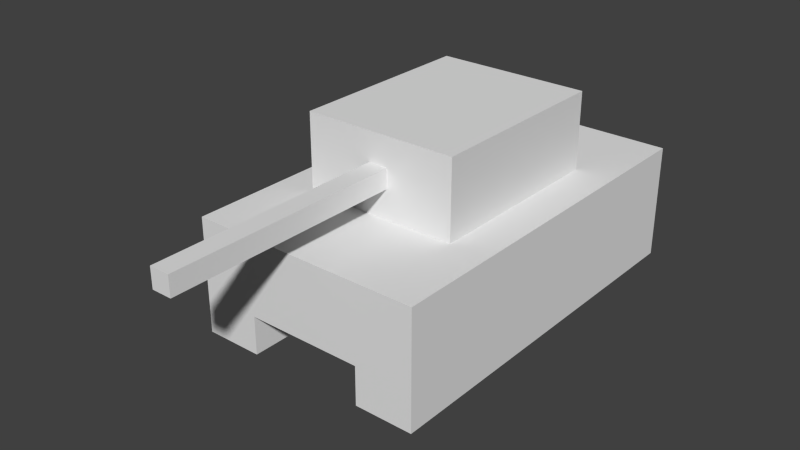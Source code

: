 # Source: Tank.blend  (saved by Blender 2.76.0; exported with 4.5.12 LTS)
import bpy
from mathutils import Matrix  # noqa: F401  (used for matrix-valued properties, if any)

bpy.ops.wm.read_factory_settings(use_empty=True)
scene = bpy.context.scene
scene.name = 'Scene'

# ---- collections
col_collection_1 = bpy.data.collections.new('Collection 1'); scene.collection.children.link(col_collection_1)

# ---- materials (node trees are filled in below, after node groups)
mat_objects = bpy.data.materials.new('Objects')
mat_objects.alpha_threshold = 0.0
mat_objects.use_transparent_shadow = False
mat_objects.roughness = 0.5

# ---- material node trees

# ---- world
world_world = bpy.data.worlds.new('World'); scene.world = world_world
world_world.color = (0.05088, 0.05088, 0.05088)
world_world.use_sun_shadow = False
world_world.sun_shadow_jitter_overblur = 0.0
world_world.cycles.sampling_method = 'MANUAL'
world_world.cycles.sample_map_resolution = 256

# ---- meshes
me_cube_004 = bpy.data.meshes.new('Cube.004')
me_cube_004.from_pydata([(-1.0, -1.25, -0.5), (-1.0, -1.25, 0.5), (-1.0, 1.25, -0.5), (-1.0, 1.25, 0.5), (1.0, -1.25, -0.5), (1.0, -1.25, 0.5), (1.0, 1.25, -0.5), (1.0, 1.25, 0.5)], [], [(1, 3, 2, 0), (3, 7, 6, 2), (7, 5, 4, 6), (5, 1, 0, 4), (0, 2, 6, 4), (5, 7, 3, 1)])
_uv = me_cube_004.uv_layers.new(name='UVMap')
_uv.uv.foreach_set('vector', [0.6049, 0.844, 0.6049, 0.8292, 0.6108, 0.8292, 0.6108, 0.844, 0.587, 0.8559, 0.587, 0.844, 0.593, 0.844, 0.593, 0.8559, 0.5811, 0.8589, 0.5811, 0.844, 0.587, 0.844, 0.587, 0.8589, 0.5989, 0.844, 0.5989, 0.8559, 0.593, 0.8559, 0.593, 0.844, 0.593, 0.844, 0.593, 0.8292, 0.6049, 0.8292, 0.6049, 0.844, 0.593, 0.8292, 0.593, 0.844, 0.5811, 0.844, 0.5811, 0.8292])
me_cube_004.materials.append(mat_objects)
me_cube_004.use_remesh_preserve_volume = False
me_cube_004.use_remesh_preserve_attributes = False
me_cube_004.use_mirror_vertex_groups = False
me_cube_004.update()
me_cube_005 = bpy.data.meshes.new('Cube.005')
me_cube_005.from_pydata([(-0.125, -1.5, -0.125), (-0.125, -1.5, 0.125), (-0.125, 1.5, -0.125), (-0.125, 1.5, 0.125), (0.125, -1.5, -0.125), (0.125, -1.5, 0.125), (0.125, 1.5, -0.125), (0.125, 1.5, 0.125)], [], [(1, 3, 2, 0), (3, 7, 6, 2), (7, 5, 4, 6), (5, 1, 0, 4), (0, 2, 6, 4), (5, 7, 3, 1)])
_uv = me_cube_005.uv_layers.new(name='UVMap')
_uv.uv.foreach_set('vector', [0.5904, 0.8566, 0.5904, 0.8314, 0.5954, 0.8314, 0.5954, 0.8566, 0.6055, 0.8314, 0.6105, 0.8314, 0.6105, 0.8335, 0.6055, 0.8335, 0.5853, 0.8566, 0.5853, 0.8314, 0.5904, 0.8314, 0.5904, 0.8566, 0.6055, 0.8335, 0.6105, 0.8335, 0.6105, 0.8356, 0.6055, 0.8356, 0.5954, 0.8566, 0.5954, 0.8314, 0.6005, 0.8314, 0.6005, 0.8566, 0.6055, 0.8314, 0.6055, 0.8566, 0.6005, 0.8566, 0.6005, 0.8314])
me_cube_005.materials.append(mat_objects)
me_cube_005.use_remesh_preserve_volume = False
me_cube_005.use_remesh_preserve_attributes = False
me_cube_005.use_mirror_vertex_groups = False
me_cube_005.update()
me_cube_003 = bpy.data.meshes.new('Cube.003')
me_cube_003.from_pydata([(-0.375, -2.5, -0.75), (-0.375, -2.5, 0.75), (-0.375, 2.5, -0.75), (-0.375, 2.5, 0.75), (0.375, -2.5, -0.75), (0.375, -2.5, 0.75), (0.375, 2.5, -0.75), (0.375, 2.5, 0.75), (-0.375, -2.5, -0.25), (-0.375, 2.5, -0.25), (0.375, 2.5, -0.25), (0.375, -2.5, -0.25)], [], [(8, 9, 2, 0), (9, 10, 6, 2), (10, 11, 4, 6), (11, 8, 0, 4), (0, 2, 6, 4), (5, 7, 3, 1), (5, 1, 8, 11), (7, 5, 11, 10), (3, 7, 10, 9), (1, 3, 9, 8)])
_uv = me_cube_003.uv_layers.new(name='UVMap')
_uv.uv.foreach_set('vector', [0.5919, 0.7952, 0.5919, 0.7692, 0.5944, 0.7692, 0.5944, 0.7952, 0.6018, 0.7744, 0.6055, 0.7744, 0.6055, 0.777, 0.6018, 0.777, 0.5844, 0.7952, 0.5844, 0.7692, 0.5869, 0.7692, 0.5869, 0.7952, 0.6018, 0.7822, 0.6055, 0.7822, 0.6055, 0.7848, 0.6018, 0.7848, 0.5944, 0.7952, 0.5944, 0.7692, 0.5981, 0.7692, 0.5981, 0.7952, 0.6062, 0.8276, 0.6062, 0.8564, 0.6021, 0.8564, 0.6021, 0.8276, 0.6062, 0.8363, 0.6103, 0.8363, 0.6103, 0.842, 0.6062, 0.842, 0.5816, 0.8564, 0.5816, 0.8276, 0.587, 0.8276, 0.587, 0.8564, 0.6062, 0.8276, 0.6103, 0.8276, 0.6103, 0.8334, 0.6062, 0.8334, 0.5898, 0.8564, 0.5898, 0.8276, 0.5953, 0.8276, 0.5953, 0.8564])
me_cube_003.materials.append(mat_objects)
me_cube_003.use_remesh_preserve_volume = False
me_cube_003.use_remesh_preserve_attributes = False
me_cube_003.use_mirror_vertex_groups = False
me_cube_003.update()
me_cube_002 = bpy.data.meshes.new('Cube.002')
me_cube_002.from_pydata([(-0.375, -2.5, -0.75), (-0.375, -2.5, 0.75), (-0.375, 2.5, -0.75), (-0.375, 2.5, 0.75), (0.375, -2.5, -0.75), (0.375, -2.5, 0.75), (0.375, 2.5, -0.75), (0.375, 2.5, 0.75), (-0.375, -2.5, -0.25), (-0.375, 2.5, -0.25), (0.375, 2.5, -0.25), (0.375, -2.5, -0.25)], [], [(8, 9, 2, 0), (9, 10, 6, 2), (10, 11, 4, 6), (11, 8, 0, 4), (0, 2, 6, 4), (5, 7, 3, 1), (5, 1, 8, 11), (7, 5, 11, 10), (3, 7, 10, 9), (1, 3, 9, 8)])
_uv = me_cube_002.uv_layers.new(name='UVMap')
_uv.uv.foreach_set('vector', [0.59, 0.7946, 0.59, 0.7698, 0.5924, 0.7698, 0.5924, 0.7946, 0.5995, 0.7748, 0.603, 0.7748, 0.603, 0.7772, 0.5995, 0.7772, 0.583, 0.7946, 0.583, 0.7698, 0.5853, 0.7698, 0.5853, 0.7946, 0.5995, 0.7822, 0.603, 0.7822, 0.603, 0.7847, 0.5995, 0.7847, 0.5924, 0.7946, 0.5924, 0.7698, 0.5959, 0.7698, 0.5959, 0.7946, 0.6048, 0.8296, 0.6048, 0.8545, 0.6013, 0.8545, 0.6013, 0.8296, 0.6048, 0.8371, 0.6084, 0.8371, 0.6084, 0.842, 0.6048, 0.842, 0.5835, 0.8545, 0.5835, 0.8296, 0.5882, 0.8296, 0.5882, 0.8545, 0.6048, 0.8296, 0.6084, 0.8296, 0.6084, 0.8346, 0.6048, 0.8346, 0.5906, 0.8545, 0.5906, 0.8296, 0.5954, 0.8296, 0.5954, 0.8545])
me_cube_002.materials.append(mat_objects)
me_cube_002.use_remesh_preserve_volume = False
me_cube_002.use_remesh_preserve_attributes = False
me_cube_002.use_mirror_vertex_groups = False
me_cube_002.update()
me_cube_001 = bpy.data.meshes.new('Cube.001')
me_cube_001.from_pydata([(-0.75, -2.5, -0.5), (-0.75, -2.5, 0.5), (-0.75, 2.5, -0.5), (-0.75, 2.5, 0.5), (0.75, -2.5, -0.5), (0.75, -2.5, 0.5), (0.75, 2.5, -0.5), (0.75, 2.5, 0.5)], [], [(1, 3, 2, 0), (3, 7, 6, 2), (7, 5, 4, 6), (5, 1, 0, 4), (0, 2, 6, 4), (5, 7, 3, 1)])
_uv = me_cube_001.uv_layers.new(name='UVMap')
_uv.uv.foreach_set('vector', [0.5983, 0.857, 0.5983, 0.8311, 0.6026, 0.8311, 0.6026, 0.857, 0.6026, 0.8466, 0.6026, 0.8389, 0.6069, 0.8389, 0.6069, 0.8466, 0.5939, 0.857, 0.5939, 0.8311, 0.5983, 0.8311, 0.5983, 0.857, 0.6069, 0.8311, 0.6069, 0.8389, 0.6026, 0.8389, 0.6026, 0.8311, 0.5875, 0.795, 0.5875, 0.7691, 0.5939, 0.7691, 0.5939, 0.795, 0.5875, 0.8311, 0.5875, 0.857, 0.581, 0.857, 0.581, 0.8311])
me_cube_001.materials.append(mat_objects)
me_cube_001.use_remesh_preserve_volume = False
me_cube_001.use_remesh_preserve_attributes = False
me_cube_001.use_mirror_vertex_groups = False
me_cube_001.update()

# ---- objects
ob_turret = bpy.data.objects.new('Turret', me_cube_004)
ob_barrel = bpy.data.objects.new('Barrel', me_cube_005)
ob_trackright = bpy.data.objects.new('TrackRight', me_cube_003)
ob_trackleft = bpy.data.objects.new('TrackLeft', me_cube_002)
ob_body = bpy.data.objects.new('Body', me_cube_001)

# ---- transforms, parenting, visibility, modifiers, constraints
ob_turret.location = (0.0, 0.0, 2.0)
ob_turret.lineart.crease_threshold = 0.0
ob_barrel.parent = ob_turret
ob_barrel.matrix_parent_inverse = Matrix(((1.0, 0.0, 0.0, -0.0), (0.0, 1.0, 0.0, -0.0), (0.0, 0.0, 1.0, -2.0), (0.0, 0.0, 0.0, 1.0)))
ob_barrel.location = (0.0, -2.75, 2.0)
ob_barrel.lineart.crease_threshold = 0.0
ob_trackright.location = (-1.125, 2.98e-08, 0.75)
ob_trackright.lineart.crease_threshold = 0.0
ob_trackleft.location = (1.125, 0.0, 0.75)
ob_trackleft.lineart.crease_threshold = 0.0
ob_body.location = (0.0, 0.0, 1.0)
ob_body.lineart.crease_threshold = 0.0

# ---- collection membership
col_collection_1.objects.link(ob_turret)
col_collection_1.objects.link(ob_barrel)
col_collection_1.objects.link(ob_trackright)
col_collection_1.objects.link(ob_trackleft)
col_collection_1.objects.link(ob_body)

# ---- scene / render settings (as saved in the file)
scene.frame_start = 1; scene.frame_end = 250; scene.frame_set(1)
scene.render.engine = 'BLENDER_EEVEE_NEXT'
scene.render.resolution_percentage = 50
scene.render.dither_intensity = 0.0
scene.cycles.use_denoising = False
scene.cycles.samples = 10
scene.cycles.sampling_pattern = 'TABULATED_SOBOL'
scene.cycles.light_sampling_threshold = 0.0
scene.cycles.use_adaptive_sampling = False
scene.cycles.use_light_tree = False
scene.cycles.blur_glossy = 0.0
scene.cycles.pixel_filter_type = 'GAUSSIAN'
scene.cycles.sample_clamp_indirect = 0.0
scene.view_settings.view_transform = 'Standard'
bpy.context.view_layer.update()

# ---- added for rendering (the .blend has no active camera and no usable light): camera, sun
cam_auto = bpy.data.cameras.new('AutoCamera')
cam_auto.lens = 50.0
cam_auto.sensor_width = 36.0
cam_auto.clip_end = 1000.0
ob_auto_camera = bpy.data.objects.new('AutoCamera', cam_auto)
scene.collection.objects.link(ob_auto_camera)
ob_auto_camera.location = (7.21512, -9.53314, 7.0221)
ob_auto_camera.rotation_euler = (1.09748, -7.21219e-08, 0.694738)
scene.camera = ob_auto_camera
light_auto_sun = bpy.data.lights.new('AutoSun', 'SUN')
light_auto_sun.energy = 3.0
light_auto_sun.angle = 0.0523599
ob_auto_sun = bpy.data.objects.new('AutoSun', light_auto_sun)
scene.collection.objects.link(ob_auto_sun)
ob_auto_sun.rotation_euler = (0.872665, 0.174533, 0.523599)
bpy.context.view_layer.update()
